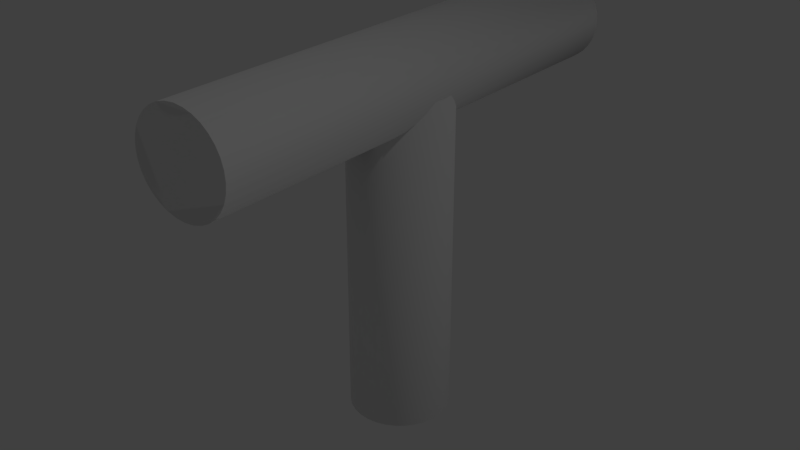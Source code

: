 # Source: connector.Tbar.blend  (saved by Blender 2.78.0; exported with 4.5.12 LTS)
import bpy
from mathutils import Matrix  # noqa: F401  (used for matrix-valued properties, if any)

bpy.ops.wm.read_factory_settings(use_empty=True)
scene = bpy.context.scene
scene.name = 'Scene'

# ---- collections
col_collection_1 = bpy.data.collections.new('Collection 1'); scene.collection.children.link(col_collection_1)

# ---- world
world_world = bpy.data.worlds.new('World'); scene.world = world_world
world_world.color = (0.05088, 0.05088, 0.05088)
world_world.use_sun_shadow = False
world_world.sun_shadow_jitter_overblur = 0.0
world_world.cycles.sampling_method = 'MANUAL'

# ---- lights
light_lamp = bpy.data.lights.new('Lamp', 'POINT')
light_lamp.transmission_factor = 0.0
light_lamp.cutoff_distance = 30.0
light_lamp.energy = 100.0
light_lamp.shadow_buffer_clip_start = 1.001
light_lamp.shadow_soft_size = 0.1
light_lamp.shadow_maximum_resolution = 0.006
light_lamp.use_absolute_resolution = True

# ---- meshes
me_cylinder = bpy.data.meshes.new('Cylinder')
me_cylinder.from_pydata([(0.0, 5.0, 1.345), (0.0, -5.0, 1.345), (0.1951, 5.0, 1.339), (0.1951, -5.0, 1.339), (0.3827, 5.0, 1.323), (0.3827, -5.0, 1.323), (0.5556, 5.0, 1.297), (0.5556, -5.0, 1.297), (0.7071, 5.0, 1.261), (0.7071, -5.0, 1.261), (0.8315, 5.0, 1.218), (0.8315, -5.0, 1.218), (0.9239, 5.0, 1.169), (0.9239, -5.0, 1.169), (0.9808, 5.0, 1.115), (0.9808, -5.0, 1.115), (1.0, 5.0, 1.059), (1.0, -5.0, 1.059), (0.9808, 5.0, 1.004), (0.9808, -5.0, 1.004), (0.9239, 5.0, 0.9499), (0.9239, -5.0, 0.9499), (0.8315, 5.0, 0.9005), (0.8315, -5.0, 0.9005), (0.7071, 5.0, 0.8572), (0.7071, -5.0, 0.8572), (0.5556, 5.0, 0.8217), (0.5556, -5.0, 0.8217), (0.3827, 5.0, 0.7953), (0.3827, -5.0, 0.7953), (0.1951, 5.0, 0.779), (0.1951, -5.0, 0.779), (-3.258e-07, 5.0, 0.7735), (-3.258e-07, -5.0, 0.7735), (-0.1951, 5.0, 0.779), (-0.1951, -5.0, 0.779), (-0.3827, 5.0, 0.7953), (-0.3827, -5.0, 0.7953), (-0.5556, 5.0, 0.8217), (-0.5556, -5.0, 0.8217), (-0.7071, 5.0, 0.8572), (-0.7071, -5.0, 0.8572), (-0.8315, 5.0, 0.9005), (-0.8315, -5.0, 0.9005), (-0.9239, 5.0, 0.9499), (-0.9239, -5.0, 0.9499), (-0.9808, 5.0, 1.004), (-0.9808, -5.0, 1.004), (-1.0, 5.0, 1.059), (-1.0, -5.0, 1.059), (-0.9808, 5.0, 1.115), (-0.9808, -5.0, 1.115), (-0.9239, 5.0, 1.169), (-0.9239, -5.0, 1.169), (-0.8315, 5.0, 1.218), (-0.8315, -5.0, 1.218), (-0.7071, 5.0, 1.261), (-0.7071, -5.0, 1.261), (-0.5556, 5.0, 1.297), (-0.5556, -5.0, 1.297), (-0.3827, 5.0, 1.323), (-0.3827, -5.0, 1.323), (-0.1951, 5.0, 1.339), (-0.1951, -5.0, 1.339), (0.1951, -5.0, 1.339), (0.0, -5.0, 1.345), (0.3827, -5.0, 1.323), (0.5556, -5.0, 1.297), (0.7071, -5.0, 1.261), (0.8315, -5.0, 1.218), (0.9239, -5.0, 1.169), (0.9808, -5.0, 1.115), (1.0, -5.0, 1.059), (0.9808, -5.0, 1.004), (0.9239, -5.0, 0.9499), (0.8315, -5.0, 0.9005), (0.7071, -5.0, 0.8572), (0.5556, -5.0, 0.8217), (0.3827, -5.0, 0.7953), (0.1951, -5.0, 0.779), (-3.258e-07, -5.0, 0.7735), (-0.1951, -5.0, 0.779), (-0.3827, -5.0, 0.7953), (-0.5556, -5.0, 0.8217), (-0.7071, -5.0, 0.8572), (-0.8315, -5.0, 0.9005), (-0.9239, -5.0, 0.9499), (-0.9808, -5.0, 1.004), (-1.0, -5.0, 1.059), (-0.9808, -5.0, 1.115), (-0.9239, -5.0, 1.169), (-0.8315, -5.0, 1.218), (-0.7071, -5.0, 1.261), (-0.5556, -5.0, 1.297), (-0.3827, -5.0, 1.323), (-0.1951, -5.0, 1.339), (0.0, 1.0, -1.0), (0.0, 1.0, 1.0), (0.1951, 0.9808, -1.0), (0.1951, 0.9808, 1.0), (0.3827, 0.9239, -1.0), (0.3827, 0.9239, 1.0), (0.5556, 0.8315, -1.0), (0.5556, 0.8315, 1.0), (0.7071, 0.7071, -1.0), (0.7071, 0.7071, 1.0), (0.8315, 0.5556, -1.0), (0.8315, 0.5556, 1.0), (0.9239, 0.3827, -1.0), (0.9239, 0.3827, 1.0), (0.9808, 0.1951, -1.0), (0.9808, 0.1951, 1.0), (1.0, 7.55e-08, -1.0), (1.0, 7.55e-08, 1.0), (0.9808, -0.1951, -1.0), (0.9808, -0.1951, 1.0), (0.9239, -0.3827, -1.0), (0.9239, -0.3827, 1.0), (0.8315, -0.5556, -1.0), (0.8315, -0.5556, 1.0), (0.7071, -0.7071, -1.0), (0.7071, -0.7071, 1.0), (0.5556, -0.8315, -1.0), (0.5556, -0.8315, 1.0), (0.3827, -0.9239, -1.0), (0.3827, -0.9239, 1.0), (0.1951, -0.9808, -1.0), (0.1951, -0.9808, 1.0), (-3.258e-07, -1.0, -1.0), (-3.258e-07, -1.0, 1.0), (-0.1951, -0.9808, -1.0), (-0.1951, -0.9808, 1.0), (-0.3827, -0.9239, -1.0), (-0.3827, -0.9239, 1.0), (-0.5556, -0.8315, -1.0), (-0.5556, -0.8315, 1.0), (-0.7071, -0.7071, -1.0), (-0.7071, -0.7071, 1.0), (-0.8315, -0.5556, -1.0), (-0.8315, -0.5556, 1.0), (-0.9239, -0.3827, -1.0), (-0.9239, -0.3827, 1.0), (-0.9808, -0.1951, -1.0), (-0.9808, -0.1951, 1.0), (-1.0, 9.656e-07, -1.0), (-1.0, 9.656e-07, 1.0), (-0.9808, 0.1951, -1.0), (-0.9808, 0.1951, 1.0), (-0.9239, 0.3827, -1.0), (-0.9239, 0.3827, 1.0), (-0.8315, 0.5556, -1.0), (-0.8315, 0.5556, 1.0), (-0.7071, 0.7071, -1.0), (-0.7071, 0.7071, 1.0), (-0.5556, 0.8315, -1.0), (-0.5556, 0.8315, 1.0), (-0.3827, 0.9239, -1.0), (-0.3827, 0.9239, 1.0), (-0.1951, 0.9808, -1.0), (-0.1951, 0.9808, 1.0)], [], [(0, 1, 3, 2), (2, 3, 5, 4), (4, 5, 7, 6), (6, 7, 9, 8), (8, 9, 11, 10), (10, 11, 13, 12), (12, 13, 15, 14), (14, 15, 17, 16), (16, 17, 19, 18), (18, 19, 21, 20), (20, 21, 23, 22), (22, 23, 25, 24), (24, 25, 27, 26), (26, 27, 29, 28), (28, 29, 31, 30), (30, 31, 33, 32), (32, 33, 35, 34), (34, 35, 37, 36), (36, 37, 39, 38), (38, 39, 41, 40), (40, 41, 43, 42), (42, 43, 45, 44), (44, 45, 47, 46), (46, 47, 49, 48), (48, 49, 51, 50), (50, 51, 53, 52), (52, 53, 55, 54), (54, 55, 57, 56), (56, 57, 59, 58), (58, 59, 61, 60), (9, 7, 67, 68), (60, 61, 63, 62), (62, 63, 1, 0), (0, 2, 4, 6, 8, 10, 12, 14, 16, 18, 20, 22, 24, 26, 28, 30, 32, 34, 36, 38, 40, 42, 44, 46, 48, 50, 52, 54, 56, 58, 60, 62), (64, 65, 95, 94, 93, 92, 91, 90, 89, 88, 87, 86, 85, 84, 83, 82, 81, 80, 79, 78, 77, 76, 75, 74, 73, 72, 71, 70, 69, 68, 67, 66), (27, 25, 76, 77), (45, 43, 85, 86), (63, 61, 94, 95), (19, 17, 72, 73), (37, 35, 81, 82), (55, 53, 90, 91), (11, 9, 68, 69), (29, 27, 77, 78), (47, 45, 86, 87), (3, 1, 65, 64), (1, 63, 95, 65), (21, 19, 73, 74), (39, 37, 82, 83), (57, 55, 91, 92), (13, 11, 69, 70), (31, 29, 78, 79), (49, 47, 87, 88), (5, 3, 64, 66), (23, 21, 74, 75), (41, 39, 83, 84), (59, 57, 92, 93), (15, 13, 70, 71), (33, 31, 79, 80), (51, 49, 88, 89), (7, 5, 66, 67), (25, 23, 75, 76), (43, 41, 84, 85), (61, 59, 93, 94), (17, 15, 71, 72), (35, 33, 80, 81), (53, 51, 89, 90), (96, 97, 99, 98), (98, 99, 101, 100), (100, 101, 103, 102), (102, 103, 105, 104), (104, 105, 107, 106), (106, 107, 109, 108), (108, 109, 111, 110), (110, 111, 113, 112), (112, 113, 115, 114), (114, 115, 117, 116), (116, 117, 119, 118), (118, 119, 121, 120), (120, 121, 123, 122), (122, 123, 125, 124), (124, 125, 127, 126), (126, 127, 129, 128), (128, 129, 131, 130), (130, 131, 133, 132), (132, 133, 135, 134), (134, 135, 137, 136), (136, 137, 139, 138), (138, 139, 141, 140), (140, 141, 143, 142), (142, 143, 145, 144), (144, 145, 147, 146), (146, 147, 149, 148), (148, 149, 151, 150), (150, 151, 153, 152), (152, 153, 155, 154), (154, 155, 157, 156), (99, 97, 159, 157, 155, 153, 151, 149, 147, 145, 143, 141, 139, 137, 135, 133, 131, 129, 127, 125, 123, 121, 119, 117, 115, 113, 111, 109, 107, 105, 103, 101), (156, 157, 159, 158), (158, 159, 97, 96), (96, 98, 100, 102, 104, 106, 108, 110, 112, 114, 116, 118, 120, 122, 124, 126, 128, 130, 132, 134, 136, 138, 140, 142, 144, 146, 148, 150, 152, 154, 156, 158)])
me_cylinder.polygons.foreach_set('use_smooth', [True] * 100)
me_cylinder.use_remesh_preserve_volume = False
me_cylinder.use_remesh_preserve_attributes = False
me_cylinder.use_mirror_vertex_groups = False
me_cylinder.update()

# ---- objects
ob_cylinder = bpy.data.objects.new('Cylinder', me_cylinder)
ob_lamp = bpy.data.objects.new('Lamp', light_lamp)

# ---- transforms, parenting, visibility, modifiers, constraints
ob_cylinder.location = (0.0, 0.0, -0.02075)
ob_cylinder.scale = (0.03, 0.03, 0.1)
ob_cylinder.lineart.crease_threshold = 0.0
ob_lamp.location = (4.076, 1.005, 5.904)
ob_lamp.rotation_euler = (0.6503, 0.05522, 1.866)
ob_lamp.lock_rotations_4d = False
ob_lamp.empty_display_type = 'ARROWS'
ob_lamp.color = (0.0, 0.0, 0.0, 0.0)
ob_lamp.lineart.crease_threshold = 0.0

# ---- collection membership
col_collection_1.objects.link(ob_cylinder)
col_collection_1.objects.link(ob_lamp)

# ---- scene / render settings (as saved in the file)
scene.frame_start = 1; scene.frame_end = 250; scene.frame_set(58)
scene.render.engine = 'BLENDER_EEVEE_NEXT'
scene.render.resolution_percentage = 50
scene.render.dither_intensity = 0.0
scene.cycles.use_denoising = False
scene.cycles.samples = 128
scene.cycles.sampling_pattern = 'TABULATED_SOBOL'
scene.cycles.light_sampling_threshold = 0.0
scene.cycles.use_adaptive_sampling = False
scene.cycles.use_light_tree = False
scene.cycles.blur_glossy = 0.0
scene.cycles.sample_clamp_indirect = 0.0
scene.view_settings.view_transform = 'Standard'
bpy.context.view_layer.update()

# ---- added for rendering (the .blend has no active camera): camera
cam_auto = bpy.data.cameras.new('AutoCamera')
cam_auto.lens = 50.0
cam_auto.sensor_width = 36.0
cam_auto.clip_end = 1000.0
ob_auto_camera = bpy.data.objects.new('AutoCamera', cam_auto)
scene.collection.objects.link(ob_auto_camera)
ob_auto_camera.location = (0.356648, -0.427978, 0.281812)
ob_auto_camera.rotation_euler = (1.09748, -7.21219e-08, 0.694738)
scene.camera = ob_auto_camera
bpy.context.view_layer.update()
